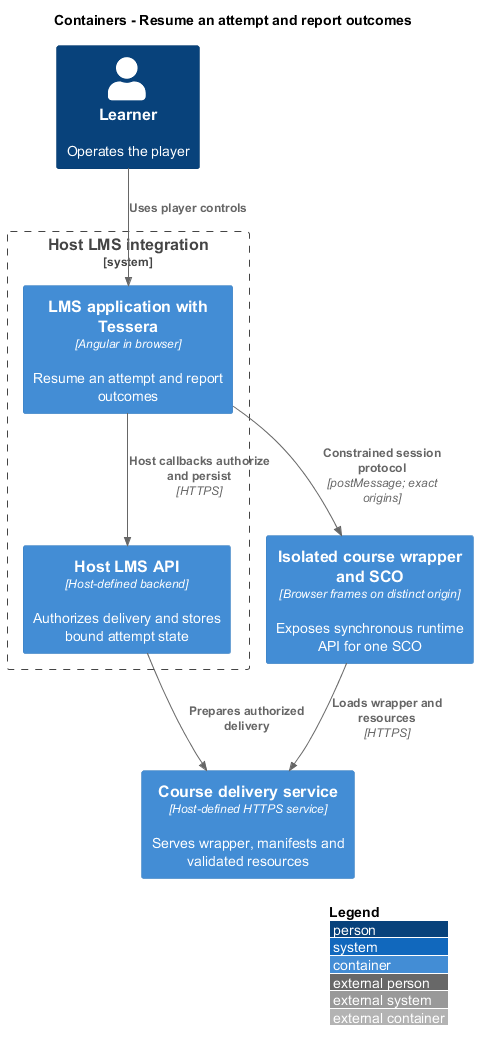

The diagram above was rendered by PlantUML. Its source (embedded in the PNG):
@startuml
!include <C4/C4_Container>
LAYOUT_WITH_LEGEND()
title Containers - Resume an attempt and report outcomes

Person(learner, "Learner", "Operates the player")
System_Boundary(lms, "Host LMS integration") {
  Container(frontend, "LMS application with Tessera", "Angular in browser", "Resume an attempt and report outcomes")
  Container(api, "Host LMS API", "Host-defined backend", "Authorizes delivery and stores bound attempt state")
}
Container(course, "Isolated course wrapper and SCO", "Browser frames on distinct origin", "Exposes synchronous runtime API for one SCO")
Container(delivery, "Course delivery service", "Host-defined HTTPS service", "Serves wrapper, manifests and validated resources")
Rel(learner, frontend, "Uses player controls")
Rel(frontend, api, "Host callbacks authorize and persist", "HTTPS")
Rel(frontend, course, "Constrained session protocol", "postMessage; exact origins")
Rel(course, delivery, "Loads wrapper and resources", "HTTPS")
Rel(api, delivery, "Prepares authorized delivery")
@enduml